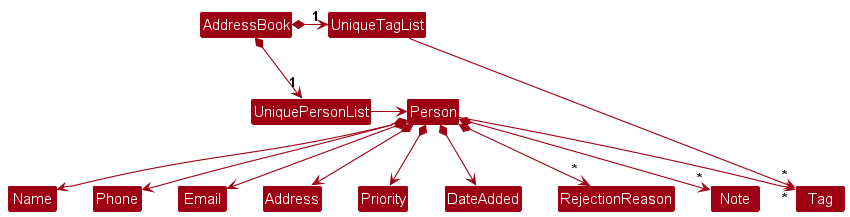

The diagram above was rendered by PlantUML. Its source (embedded in the PNG):
@startuml
!include style.puml
skinparam arrowThickness 1.1
skinparam arrowColor MODEL_COLOR
skinparam classBackgroundColor MODEL_COLOR

AddressBook *-right-> "1" UniquePersonList
AddressBook *-right-> "1" UniqueTagList
UniqueTagList -[hidden]down- UniquePersonList
UniqueTagList -[hidden]down- UniquePersonList

UniqueTagList -right-> "*" Tag
UniquePersonList -right-> Person

Person --> "*" Tag

Person *--> Name
Person *--> Phone
Person *--> Email
Person *--> Address
Person *--> Priority
Person *--> DateAdded
Person *--> "*" RejectionReason
Person *--> "*" Note
@enduml